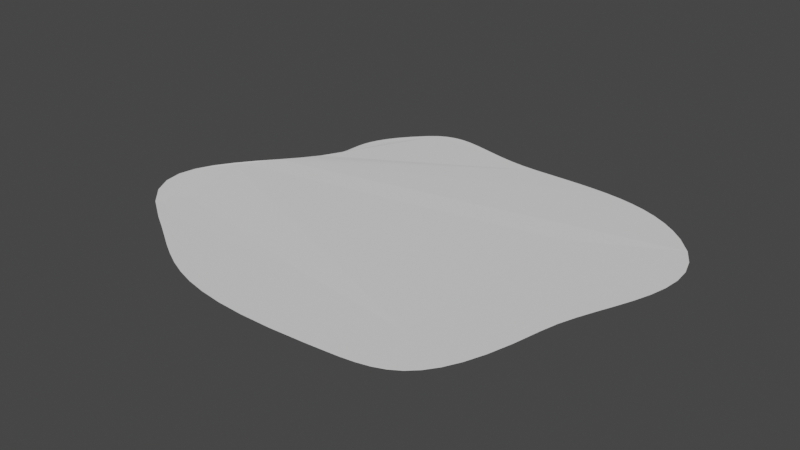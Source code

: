 # Source: sea.blend  (saved by Blender 3.3.6; exported with 4.5.12 LTS)
import bpy
from mathutils import Matrix  # noqa: F401  (used for matrix-valued properties, if any)

bpy.ops.wm.read_factory_settings(use_empty=True)
scene = bpy.context.scene
scene.name = 'Scene'

# ---- collections
col_collection = bpy.data.collections.new('Collection'); scene.collection.children.link(col_collection)

# ---- node groups
ng_auto_smooth = bpy.data.node_groups.new('Auto Smooth', 'GeometryNodeTree')
_s = ng_auto_smooth.interface.new_socket(name='Geometry', in_out='OUTPUT', socket_type='NodeSocketGeometry')
_s = ng_auto_smooth.interface.new_socket(name='Geometry', in_out='INPUT', socket_type='NodeSocketGeometry')
_s = ng_auto_smooth.interface.new_socket(name='Angle', in_out='INPUT', socket_type='NodeSocketFloat')
_s.subtype = 'ANGLE'
_s.min_value = 0.0
_s.max_value = 3.142
ng_auto_smooth.is_modifier = True
_N = ng_auto_smooth.nodes; _L = ng_auto_smooth.links
n0 = _N.new('NodeGroupOutput'); n0.name = 'Group Output'; n0.location = (480, -100)
n1 = _N.new('NodeGroupInput'); n1.name = 'Group Input'; n1.location = (-420, -300)
n2 = _N.new('NodeGroupInput'); n2.name = 'Group Input.001'; n2.location = (-60, -100)
n3 = _N.new('GeometryNodeSetShadeSmooth'); n3.name = 'Set Shade Smooth'; n3.location = (120, -100)
n3.domain = 'EDGE'
n4 = _N.new('GeometryNodeSetShadeSmooth'); n4.name = 'Set Shade Smooth.001'; n4.location = (300, -100)
n5 = _N.new('GeometryNodeInputMeshEdgeAngle'); n5.name = 'Edge Angle'; n5.location = (-420, -220)
n6 = _N.new('GeometryNodeInputEdgeSmooth'); n6.name = 'Is Edge Smooth'; n6.location = (-60, -160)
n7 = _N.new('GeometryNodeInputShadeSmooth'); n7.name = 'Is Face Smooth'; n7.location = (-240, -340)
n8 = _N.new('FunctionNodeBooleanMath'); n8.name = 'Boolean Math'; n8.location = (-60, -220)
n9 = _N.new('FunctionNodeCompare'); n9.name = 'Compare'; n9.location = (-240, -180)
n9.operation = 'LESS_EQUAL'
_L.new(n5.outputs[0], n9.inputs[0])
_L.new(n4.outputs[0], n0.inputs[0])
_L.new(n1.outputs[1], n9.inputs[1])
_L.new(n9.outputs[0], n8.inputs[0])
_L.new(n7.outputs[0], n8.inputs[1])
_L.new(n2.outputs[0], n3.inputs[0])
_L.new(n6.outputs[0], n3.inputs[1])
_L.new(n3.outputs[0], n4.inputs[0])
_L.new(n8.outputs[0], n3.inputs[2])
n0.is_active_output = True

# ---- world
world_world = bpy.data.worlds.new('World'); scene.world = world_world
world_world.use_nodes = True; world_world.node_tree.nodes.clear()
_N = world_world.node_tree.nodes; _L = world_world.node_tree.links
n0 = _N.new('ShaderNodeOutputWorld'); n0.name = 'World Output'; n0.location = (300, 300)
n1 = _N.new('ShaderNodeBackground'); n1.name = 'Background'; n1.location = (10, 300)
n1.inputs[0].default_value = (0.05088, 0.05088, 0.05088, 1.0)
_L.new(n1.outputs[0], n0.inputs[0])
n0.is_active_output = True
world_world.color = (0.05088, 0.05088, 0.05088)
world_world.use_sun_shadow = False
world_world.sun_shadow_jitter_overblur = 0.0

# ---- meshes
me_mesh_001 = bpy.data.meshes.new('Mesh.001')
me_mesh_001.from_pydata([(-1.0, 0.0, 0.0), (-0.8719, 0.1022, 0.001223), (-0.7431, 0.1689, 0.002022), (-0.6116, 0.2052, 0.002456), (-0.4756, 0.2161, 0.002588), (-0.3332, 0.2068, 0.002477), (-0.1825, 0.1824, 0.002183), (-0.02171, 0.1477, 0.001769), (0.1511, 0.1081, 0.001294), (0.3378, 0.06839, 0.0008188), (0.5403, 0.03377, 0.0004043), (0.7604, 0.009287, 0.0001112), (1.0, 0.0, 0.0), (1.247, 0.000917, 0.0), (1.488, 0.001794, 0.0), (1.723, -0.0001783, 0.0), (1.953, -0.007812, 0.0), (2.177, -0.02392, 0.0), (2.395, -0.0513, 0.0), (2.608, -0.09278, 0.0), (2.815, -0.1512, 0.0), (3.017, -0.2293, 0.0), (3.214, -0.3299, 0.0), (3.406, -0.4558, 0.0), (3.592, -0.6099, 0.0), (3.812, -0.8504, 0.0), (3.955, -1.092, 0.0), (4.032, -1.336, 0.0), (4.054, -1.58, 0.0), (4.029, -1.826, 0.0), (3.969, -2.072, 0.0), (3.883, -2.318, 0.0), (3.781, -2.565, 0.0), (3.673, -2.812, 0.0), (3.57, -3.059, 0.0), (3.482, -3.305, 0.0), (3.418, -3.551, 0.0), (3.327, -3.96, 0.0), (3.23, -4.3, 0.0), (3.124, -4.578, 0.0), (3.009, -4.799, 0.0), (2.883, -4.972, 0.0), (2.745, -5.103, 0.0), (2.594, -5.198, 0.0), (2.427, -5.264, 0.0), (2.245, -5.309, 0.0), (2.045, -5.339, 0.0), (1.827, -5.36, 0.0), (1.588, -5.381, 0.0), (1.07, -5.415, 0.0), (0.6219, -5.422, 0.0), (0.2345, -5.403, 0.0), (-0.1011, -5.36, 0.0), (-0.3939, -5.297, 0.0), (-0.6531, -5.214, 0.0), (-0.8876, -5.115, 0.0), (-1.106, -5.001, 0.0), (-1.319, -4.875, 0.0), (-1.533, -4.738, 0.0), (-1.759, -4.594, 0.0), (-2.006, -4.444, 0.0), (-2.409, -4.168, 0.001791), (-2.667, -3.904, 0.006514), (-2.799, -3.648, 0.01319), (-2.827, -3.399, 0.02085), (-2.768, -3.154, 0.0285), (-2.644, -2.91, 0.03518), (-2.474, -2.666, 0.0399), (-2.276, -2.419, 0.04169), (-2.072, -2.166, 0.03957), (-1.88, -1.905, 0.03257), (-1.721, -1.634, 0.01971), (-1.614, -1.351, 0.0), (-1.6, -1.27, -0.005659), (-1.595, -1.19, -0.009694), (-1.594, -1.108, -0.01228), (-1.594, -1.023, -0.0136), (-1.588, -0.9321, -0.01384), (-1.572, -0.8345, -0.01316), (-1.542, -0.728, -0.01175), (-1.492, -0.6109, -0.00979), (-1.418, -0.4813, -0.007455), (-1.314, -0.3375, -0.004927), (-1.176, -0.1777, -0.002382), (-1.0, -6.219e-06, 0.005), (-0.8719, 0.1022, 0.006223), (-0.7431, 0.1688, 0.007022), (-0.6116, 0.2052, 0.007456), (-0.4756, 0.2161, 0.007588), (-0.3332, 0.2068, 0.007476), (-0.1825, 0.1824, 0.007183), (-0.0217, 0.1477, 0.006769), (0.1511, 0.1081, 0.006294), (0.3378, 0.06838, 0.005819), (0.5403, 0.03376, 0.005404), (0.7604, 0.009281, 0.005111), (1.0, -6.219e-06, 0.005), (1.247, 0.0009108, 0.005), (1.488, 0.001788, 0.005), (1.723, -0.0001846, 0.005), (1.953, -0.007818, 0.005), (2.177, -0.02392, 0.005), (2.395, -0.05131, 0.005), (2.608, -0.09279, 0.005), (2.815, -0.1512, 0.005), (3.017, -0.2293, 0.005), (3.214, -0.3299, 0.005), (3.406, -0.4558, 0.005), (3.592, -0.6099, 0.005), (3.812, -0.8504, 0.005), (3.955, -1.092, 0.005), (4.032, -1.336, 0.005), (4.054, -1.58, 0.005), (4.029, -1.826, 0.005), (3.969, -2.072, 0.005), (3.883, -2.318, 0.005), (3.781, -2.565, 0.005), (3.673, -2.812, 0.005), (3.57, -3.059, 0.005), (3.482, -3.305, 0.005), (3.418, -3.551, 0.005), (3.327, -3.96, 0.005), (3.23, -4.3, 0.005), (3.124, -4.578, 0.005), (3.009, -4.799, 0.005), (2.883, -4.972, 0.005), (2.745, -5.103, 0.005), (2.594, -5.198, 0.005), (2.427, -5.264, 0.005), (2.245, -5.309, 0.005), (2.045, -5.339, 0.005), (1.827, -5.36, 0.005), (1.588, -5.381, 0.005), (1.07, -5.415, 0.005), (0.6219, -5.422, 0.005), (0.2345, -5.403, 0.005), (-0.1011, -5.36, 0.005), (-0.3939, -5.297, 0.005), (-0.6531, -5.214, 0.005), (-0.8876, -5.115, 0.005), (-1.106, -5.001, 0.005), (-1.319, -4.875, 0.005), (-1.533, -4.738, 0.005), (-1.759, -4.594, 0.005), (-2.006, -4.444, 0.005), (-2.409, -4.168, 0.006791), (-2.667, -3.904, 0.01151), (-2.799, -3.648, 0.01819), (-2.827, -3.399, 0.02585), (-2.768, -3.154, 0.0335), (-2.644, -2.91, 0.04018), (-2.473, -2.666, 0.0449), (-2.276, -2.419, 0.04669), (-2.072, -2.166, 0.04457), (-1.88, -1.905, 0.03757), (-1.721, -1.634, 0.02471), (-1.614, -1.351, 0.005), (-1.6, -1.27, -0.0006594), (-1.595, -1.19, -0.004694), (-1.594, -1.108, -0.007282), (-1.594, -1.023, -0.008603), (-1.588, -0.9321, -0.008836), (-1.572, -0.8345, -0.008159), (-1.542, -0.728, -0.00675), (-1.492, -0.6109, -0.00479), (-1.418, -0.4813, -0.002455), (-1.314, -0.3375, 7.339e-05), (-1.176, -0.1777, 0.002618)], [], [(0, 1, 2, 3, 4, 5, 6, 7, 8, 9, 10, 11, 12, 13, 14, 15, 16, 17, 18, 19, 20, 21, 22, 23, 24, 25, 26, 27, 28, 29, 30, 31, 32, 33, 34, 35, 36, 37, 38, 39, 40, 41, 42, 43, 44, 45, 46, 47, 48, 49, 50, 51, 52, 53, 54, 55, 56, 57, 58, 59, 60, 61, 62, 63, 64, 65, 66, 67, 68, 69, 70, 71, 72, 73, 74, 75, 76, 77, 78, 79, 80, 81, 82, 83), (84, 167, 166, 165, 164, 163, 162, 161, 160, 159, 158, 157, 156, 155, 154, 153, 152, 151, 150, 149, 148, 147, 146, 145, 144, 143, 142, 141, 140, 139, 138, 137, 136, 135, 134, 133, 132, 131, 130, 129, 128, 127, 126, 125, 124, 123, 122, 121, 120, 119, 118, 117, 116, 115, 114, 113, 112, 111, 110, 109, 108, 107, 106, 105, 104, 103, 102, 101, 100, 99, 98, 97, 96, 95, 94, 93, 92, 91, 90, 89, 88, 87, 86, 85), (23, 22, 106, 107), (76, 75, 159, 160), (50, 49, 133, 134), (24, 23, 107, 108), (77, 76, 160, 161), (51, 50, 134, 135), (25, 24, 108, 109), (78, 77, 161, 162), (52, 51, 135, 136), (26, 25, 109, 110), (79, 78, 162, 163), (53, 52, 136, 137), (27, 26, 110, 111), (1, 0, 84, 85), (80, 79, 163, 164), (54, 53, 137, 138), (28, 27, 111, 112), (2, 1, 85, 86), (81, 80, 164, 165), (55, 54, 138, 139), (29, 28, 112, 113), (3, 2, 86, 87), (82, 81, 165, 166), (56, 55, 139, 140), (30, 29, 113, 114), (4, 3, 87, 88), (83, 82, 166, 167), (57, 56, 140, 141), (31, 30, 114, 115), (5, 4, 88, 89), (0, 83, 167, 84), (58, 57, 141, 142), (32, 31, 115, 116), (6, 5, 89, 90), (59, 58, 142, 143), (33, 32, 116, 117), (7, 6, 90, 91), (60, 59, 143, 144), (34, 33, 117, 118), (8, 7, 91, 92), (61, 60, 144, 145), (35, 34, 118, 119), (9, 8, 92, 93), (62, 61, 145, 146), (36, 35, 119, 120), (10, 9, 93, 94), (63, 62, 146, 147), (37, 36, 120, 121), (11, 10, 94, 95), (64, 63, 147, 148), (38, 37, 121, 122), (12, 11, 95, 96), (65, 64, 148, 149), (39, 38, 122, 123), (13, 12, 96, 97), (66, 65, 149, 150), (40, 39, 123, 124), (14, 13, 97, 98), (67, 66, 150, 151), (41, 40, 124, 125), (15, 14, 98, 99), (68, 67, 151, 152), (42, 41, 125, 126), (16, 15, 99, 100), (69, 68, 152, 153), (43, 42, 126, 127), (17, 16, 100, 101), (70, 69, 153, 154), (44, 43, 127, 128), (18, 17, 101, 102), (71, 70, 154, 155), (45, 44, 128, 129), (19, 18, 102, 103), (72, 71, 155, 156), (46, 45, 129, 130), (20, 19, 103, 104), (73, 72, 156, 157), (47, 46, 130, 131), (21, 20, 104, 105), (74, 73, 157, 158), (48, 47, 131, 132), (22, 21, 105, 106), (75, 74, 158, 159), (49, 48, 132, 133)])
me_mesh_001.update()

# ---- objects
ob_beziercurve = bpy.data.objects.new('BezierCurve', me_mesh_001)

# ---- transforms, parenting, visibility, modifiers, constraints
ob_beziercurve.location = (0.0, 0.0, 0.0)
_m = ob_beziercurve.modifiers.new('Auto Smooth', 'NODES')
_m.node_group = ng_auto_smooth
_gi = [s.identifier for s in ng_auto_smooth.interface.items_tree if s.item_type == 'SOCKET' and s.in_out == 'INPUT']
_m[_gi[1]] = 3.142  # Angle

# ---- collection membership
col_collection.objects.link(ob_beziercurve)

# ---- scene / render settings (as saved in the file)
scene.frame_start = 1; scene.frame_end = 250; scene.frame_set(1)
scene.render.engine = 'BLENDER_EEVEE_NEXT'
scene.cycles.sampling_pattern = 'TABULATED_SOBOL'
scene.cycles.use_light_tree = False
scene.view_settings.view_transform = 'Filmic'
bpy.context.view_layer.update()

# ---- added for rendering (the .blend has no active camera and no usable light): camera, sun
cam_auto = bpy.data.cameras.new('AutoCamera')
cam_auto.lens = 50.0
cam_auto.sensor_width = 36.0
cam_auto.clip_end = 1000.0
ob_auto_camera = bpy.data.objects.new('AutoCamera', cam_auto)
scene.collection.objects.link(ob_auto_camera)
ob_auto_camera.location = (8.84368, -12.479, 6.60062)
ob_auto_camera.rotation_euler = (1.09748, -7.21219e-08, 0.694738)
scene.camera = ob_auto_camera
light_auto_sun = bpy.data.lights.new('AutoSun', 'SUN')
light_auto_sun.energy = 3.0
light_auto_sun.angle = 0.0523599
ob_auto_sun = bpy.data.objects.new('AutoSun', light_auto_sun)
scene.collection.objects.link(ob_auto_sun)
ob_auto_sun.rotation_euler = (0.872665, 0.174533, 0.523599)
bpy.context.view_layer.update()
